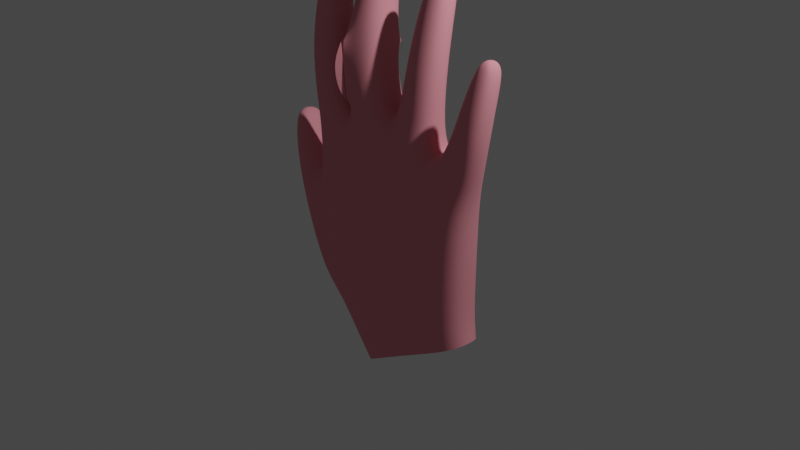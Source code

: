 # Source: tema3.blend  (saved by Blender 3.6.13; exported with 4.5.12 LTS)
import bpy
from mathutils import Matrix  # noqa: F401  (used for matrix-valued properties, if any)

bpy.ops.wm.read_factory_settings(use_empty=True)
scene = bpy.context.scene
scene.name = 'Scene'

# ---- collections
col_collection = bpy.data.collections.new('Collection'); scene.collection.children.link(col_collection)

# ---- materials (node trees are filled in below, after node groups)
mat_skin = bpy.data.materials.new('Skin')
mat_skin.alpha_threshold = 0.0
mat_skin.use_transparent_shadow = False
mat_skin.roughness = 0.5
mat_skin.line_color = (0.0, 0.0, 0.0, 1.0)

# ---- material node trees
mat_skin.use_nodes = True; mat_skin.node_tree.nodes.clear()
_N = mat_skin.node_tree.nodes; _L = mat_skin.node_tree.links
n0 = _N.new('ShaderNodeOutputMaterial'); n0.name = 'Material Output'; n0.location = (300, 300)
n1 = _N.new('ShaderNodeBsdfPrincipled'); n1.name = 'Principled BSDF'; n1.location = (10, 300)
n1.distribution = 'GGX'
n1.subsurface_method = 'RANDOM_WALK_SKIN'
n1.inputs[0].default_value = (0.8, 0.2787, 0.3314, 1.0)
n1.inputs[2].default_value = 1.0
n1.inputs[3].default_value = 1.45
n1.inputs[11].default_value = 1.36
n1.inputs[13].default_value = 0.3551
n1.inputs[27].default_value = (0.0, 0.0, 0.0, 1.0)
n1.inputs[28].default_value = 1.0
_L.new(n1.outputs[0], n0.inputs[0])
n0.is_active_output = True

# ---- world
world_world = bpy.data.worlds.new('World'); scene.world = world_world
world_world.use_nodes = True; world_world.node_tree.nodes.clear()
_N = world_world.node_tree.nodes; _L = world_world.node_tree.links
n0 = _N.new('ShaderNodeOutputWorld'); n0.name = 'World Output'; n0.location = (300, 300)
n1 = _N.new('ShaderNodeBackground'); n1.name = 'Background'; n1.location = (10, 300)
n1.inputs[0].default_value = (0.05088, 0.05088, 0.05088, 1.0)
_L.new(n1.outputs[0], n0.inputs[0])
n0.is_active_output = True
world_world.color = (0.05088, 0.05088, 0.05088)
world_world.use_sun_shadow = False
world_world.sun_shadow_jitter_overblur = 0.0

# ---- cameras
cam_camera = bpy.data.cameras.new('Camera')
cam_camera.clip_end = 100.0
cam_camera.ortho_scale = 7.314

# ---- lights
light_light = bpy.data.lights.new('Light', 'POINT')
light_light.transmission_factor = 0.0
light_light.energy = 1000.0
light_light.shadow_soft_size = 0.1
light_light.shadow_maximum_resolution = 0.006
light_light.use_absolute_resolution = True

# ---- meshes
me_cube = bpy.data.meshes.new('Cube')
me_cube.from_pydata([(0.9654, 0.2105, 0.4958), (0.9253, 0.2272, -0.7527), (0.9635, -0.2485, 0.5011), (0.9253, -0.2274, -0.7527), (-1.003, 0.2467, 0.6964), (-0.7009, 0.2444, -1.206), (-0.9997, -0.232, 0.7065), (-0.6978, -0.2331, -1.198), (0.5621, 0.2767, -0.8218), (0.1136, 0.2778, -0.9198), (-0.3215, 0.2786, -1.061), (0.5732, -0.2673, 0.788), (0.006905, -0.2547, 0.9819), (-0.543, -0.255, 0.9014), (-0.3199, -0.2764, -1.059), (0.1137, -0.2779, -0.9196), (0.562, -0.2774, -0.8218), (-0.5434, 0.2558, 0.8995), (0.007809, 0.2471, 0.9789), (0.576, 0.22, 0.7796), (0.9334, 0.2371, -0.09286), (-1.031, -0.2146, -0.05031), (0.9331, -0.2422, -0.09248), (-1.045, 0.2919, -0.08623), (-0.5041, 0.2996, 0.04742), (0.0241, 0.2919, 0.1275), (0.5423, 0.2847, 0.036), (0.5416, -0.2951, 0.03801), (0.02539, -0.2914, 0.1298), (-0.4972, -0.2829, 0.06064), (-0.9946, 0.2258, -0.9993), (-0.9901, -0.2212, -0.9924), (-1.296, 0.2655, -0.4155), (-1.282, -0.2071, -0.3829), (-0.3052, 0.2005, -1.752), (-0.305, -0.1998, -1.751), (-0.05382, 0.2556, -1.59), (0.674, -0.2552, -1.19), (0.9761, -0.1994, -1.036), (0.9761, 0.1994, -1.036), (0.674, 0.2552, -1.19), (0.3005, 0.2578, -1.389), (-0.05378, -0.2556, -1.59), (0.3005, -0.2579, -1.389), (-1.397, -0.04785, 0.3501), (-1.415, 0.3588, 0.2747), (-1.63, -0.06785, 0.2353), (-1.648, 0.3389, 0.1643), (-1.641, 0.1116, 0.7282), (-1.659, 0.464, 0.6407), (-1.815, 0.0982, 0.6974), (-1.833, 0.4509, 0.6102), (-0.7004, -0.2207, 1.129), (-1.055, -0.2191, 1.034), (-1.054, 0.2278, 1.023), (-0.6988, 0.2285, 1.119), (-0.1531, -0.2263, 1.266), (-0.5142, -0.2362, 1.192), (-0.4991, 0.2365, 1.197), (-0.1503, 0.2351, 1.259), (0.4848, -0.2043, 1.13), (0.1474, -0.197, 1.225), (0.149, 0.1974, 1.214), (0.487, 0.1868, 1.12), (1.056, 0.1413, 0.8023), (1.052, -0.2423, 0.8216), (0.78, -0.2466, 0.9617), (0.7858, 0.1379, 0.9376), (-1.35, 0.5065, 2.346), (-0.603, -0.2679, 1.31), (-1.149, 0.5049, 2.379), (-0.8575, 0.2519, 1.539), (-1.191, -0.158, 1.524), (-0.8644, -0.159, 1.583), (1.155, 0.08799, 1.16), (1.146, -0.2338, 1.207), (0.907, -0.2251, 1.292), (0.9166, 0.09628, 1.241), (1.214, 0.1689, 1.883), (1.201, -0.04587, 1.952), (1.046, -0.03434, 1.964), (1.058, 0.1802, 1.894), (-1.165, 0.2422, 2.464), (-1.366, 0.2439, 2.431), (-1.184, 0.2528, 1.479), (1.188, -0.1662, 1.61), (0.9792, -0.1501, 1.654), (1.2, 0.1052, 1.542), (0.9921, 0.1209, 1.583), (-0.6602, -0.259, 1.559), (-0.2647, 0.2815, 1.748), (-0.6188, 0.285, 1.717), (-0.6279, -0.1831, 1.75), (-0.2829, -0.1663, 1.79), (0.4806, -0.145, 1.629), (0.1808, -0.1378, 1.661), (0.1865, 0.2084, 1.623), (0.4865, 0.2, 1.592), (0.3942, 0.196, 2.576), (0.194, 0.2067, 2.572), (0.2083, 0.4478, 2.494), (0.4086, 0.4372, 2.498), (-1.031, 0.0347, 2.107), (-1.295, 0.3748, 1.981), (-1.308, 0.03656, 2.063), (-1.017, 0.373, 2.026), (-0.3201, 0.2989, 1.745), (-0.586, 0.3014, 1.727), (-0.3664, 0.2991, 1.744), (-0.5424, 0.3008, 1.733), (-0.6786, 0.5898, 2.678), (-0.469, 0.5807, 2.687), (-0.6956, 0.2956, 2.772), (-0.4862, 0.2866, 2.781), (-0.6798, 0.06226, 2.374), (-0.6655, 0.4364, 2.286), (-0.3797, 0.4286, 2.302), (-0.3952, 0.0558, 2.389), (0.4563, 0.3123, 2.126), (0.4438, 0.0171, 2.198), (0.1795, 0.02918, 2.202), (0.1918, 0.3244, 2.129), (-0.6987, 0.0005496, -1.405), (1.044, -0.01623, 0.4422), (-1.099, 0.008811, 0.6828), (1.005, -8.57e-05, -0.7327), (0.6, -0.03187, 0.8958), (0.002351, -0.0008961, 1.13), (-0.5507, 6.583e-05, 1.017), (1.014, -0.002204, -0.1245), (-1.128, 0.05519, 0.1658), (-0.9911, 0.001089, -1.028), (-1.332, 0.02375, -0.4722), (-0.3606, -2.496e-06, -1.81), (1.055, 1.666e-07, -0.9891), (-1.349, 0.1621, 0.345), (-1.705, 0.1309, 0.1799), (-1.651, 0.299, 0.7141), (-1.851, 0.2838, 0.6829), (-1.144, 0.004355, 1.004), (-0.616, 0.004031, 1.153), (-0.07093, 0.004659, 1.287), (-0.5807, 0.005094, 1.19), (0.5646, -0.01057, 1.11), (0.07044, 0.001785, 1.249), (1.122, -0.04912, 0.7796), (0.7201, -0.05556, 0.9849), (-1.147, 0.3857, 2.449), (-1.272, 0.04764, 1.487), (1.212, -0.07522, 1.162), (0.8502, -0.06167, 1.287), (1.224, 0.06812, 1.942), (1.041, 0.08097, 1.952), (-1.382, 0.3875, 2.41), (-0.7759, 0.04636, 1.575), (0.9331, -0.009254, 1.631), (1.247, -0.03469, 1.566), (-0.6923, 0.05864, 1.731), (-0.1924, 0.05525, 1.776), (0.561, 0.02584, 1.605), (0.1059, 0.03705, 1.648), (0.4181, 0.3267, 2.563), (0.1822, 0.3392, 2.557), (-1.371, 0.2069, 2.012), (-0.9557, 0.204, 2.079), (-0.7087, 0.4574, 2.751), (-0.4629, 0.4463, 2.761), (-0.3174, 0.241, 2.351), (-0.7424, 0.2523, 2.327), (0.1196, 0.1808, 2.167), (0.5158, 0.162, 2.163)], [], [(17, 4, 54, 55), (29, 13, 6, 21), (130, 124, 4, 23), (16, 15, 43, 37), (129, 123, 2, 22), (26, 19, 0, 20), (23, 4, 17, 24), (24, 17, 18, 25), (25, 18, 19, 26), (9, 8, 40, 41), (15, 14, 42, 43), (8, 1, 39, 40), (22, 2, 11, 27), (27, 11, 12, 28), (28, 12, 13, 29), (0, 19, 67, 64), (19, 18, 62, 63), (127, 18, 59, 141), (15, 28, 29, 14), (16, 27, 28, 15), (3, 22, 27, 16), (9, 25, 26, 8), (10, 24, 25, 9), (5, 23, 24, 10), (8, 26, 20, 1), (125, 129, 22, 3), (23, 32, 47, 45), (14, 29, 21, 7), (131, 132, 32, 30), (7, 21, 33, 31), (122, 7, 31, 131), (23, 5, 30, 32), (122, 5, 34, 133), (10, 9, 41, 36), (125, 3, 38, 134), (5, 10, 36, 34), (14, 7, 35, 42), (3, 16, 37, 38), (46, 44, 48, 50), (130, 23, 45, 135), (33, 21, 44, 46), (132, 33, 46, 136), (137, 49, 51, 138), (136, 46, 50, 138), (45, 47, 51, 49), (135, 45, 49, 137), (140, 55, 71, 154), (6, 13, 52, 53), (128, 17, 55, 140), (124, 6, 53, 139), (59, 58, 91, 90), (13, 12, 56, 57), (128, 13, 57, 142), (18, 17, 58, 59), (143, 63, 97, 159), (127, 12, 61, 144), (126, 19, 63, 143), (12, 11, 60, 61), (146, 66, 76, 150), (11, 2, 65, 66), (126, 11, 66, 146), (123, 0, 64, 145), (105, 103, 68, 70), (53, 52, 73, 72), (55, 54, 84, 71), (104, 102, 82, 83), (164, 105, 70, 147), (86, 85, 79, 80), (64, 67, 77, 74), (66, 65, 75, 76), (145, 64, 74, 149), (151, 152, 80, 79), (156, 87, 78, 151), (155, 86, 80, 152), (87, 88, 81, 78), (147, 153, 83, 82), (139, 53, 72, 148), (163, 104, 83, 153), (74, 77, 88, 87), (150, 76, 86, 155), (149, 74, 87, 156), (76, 75, 85, 86), (57, 56, 93, 92), (57, 69, 89, 92), (141, 59, 90, 158), (170, 118, 101, 161), (61, 60, 94, 95), (144, 61, 95, 160), (63, 62, 96, 97), (161, 162, 99, 98), (120, 119, 98, 99), (169, 120, 99, 162), (118, 121, 100, 101), (148, 72, 104, 163), (154, 71, 105, 164), (72, 73, 102, 104), (71, 84, 103, 105), (142, 57, 92, 157), (90, 91, 107, 106), (106, 107, 109, 108), (168, 114, 112, 165), (166, 111, 110, 165), (116, 115, 110, 111), (167, 116, 111, 166), (114, 117, 113, 112), (92, 93, 117, 114), (158, 90, 116, 167), (90, 91, 115, 116), (157, 92, 114, 168), (97, 96, 121, 118), (160, 95, 120, 169), (95, 94, 119, 120), (159, 97, 118, 170), (94, 159, 170, 119), (96, 160, 169, 121), (91, 157, 168, 115), (93, 158, 167, 117), (117, 167, 166, 113), (113, 166, 165, 112), (115, 168, 165, 110), (58, 142, 157, 91), (73, 154, 164, 102), (84, 148, 163, 103), (121, 169, 162, 100), (101, 100, 162, 161), (62, 144, 160, 96), (119, 170, 161, 98), (56, 141, 158, 93), (75, 149, 156, 85), (77, 150, 155, 88), (103, 163, 153, 68), (54, 139, 148, 84), (70, 68, 153, 147), (88, 155, 152, 81), (85, 156, 151, 79), (78, 81, 152, 151), (65, 145, 149, 75), (102, 164, 147, 82), (2, 123, 145, 65), (19, 126, 146, 67), (67, 146, 150, 77), (11, 126, 143, 60), (18, 127, 144, 62), (60, 143, 159, 94), (17, 128, 142, 58), (4, 124, 139, 54), (13, 128, 140, 52), (52, 140, 154, 73), (44, 135, 137, 48), (47, 136, 138, 51), (48, 137, 138, 50), (32, 132, 136, 47), (21, 130, 135, 44), (1, 125, 134, 39), (7, 122, 133, 35), (5, 122, 131, 30), (31, 33, 132, 131), (1, 20, 129, 125), (12, 127, 141, 56), (20, 0, 123, 129), (21, 6, 124, 130)])
me_cube.polygons.foreach_set('use_smooth', [True] * 161)
_uv = me_cube.uv_layers.new(name='UVMap')
_uv.uv.foreach_set('vector', [0.625, 0.3125, 0.625, 0.25, 0.625, 0.25, 0.625, 0.3125, 0.536, 0.9375, 0.625, 0.9375, 0.625, 1.0, 0.536, 1.0, 0.536, 0.125, 0.625, 0.125, 0.625, 0.25, 0.536, 0.25, 0.375, 0.8125, 0.375, 0.875, 0.375, 0.875, 0.375, 0.8125, 0.536, 0.625, 0.625, 0.625, 0.625, 0.75, 0.536, 0.75, 0.536, 0.4375, 0.625, 0.4375, 0.625, 0.5, 0.536, 0.5, 0.536, 0.25, 0.625, 0.25, 0.625, 0.3125, 0.536, 0.3125, 0.536, 0.3125, 0.625, 0.3125, 0.625, 0.375, 0.536, 0.375, 0.536, 0.375, 0.625, 0.375, 0.625, 0.4375, 0.536, 0.4375, 0.375, 0.375, 0.375, 0.4375, 0.375, 0.4375, 0.375, 0.375, 0.375, 0.875, 0.375, 0.9375, 0.375, 0.9375, 0.375, 0.875, 0.375, 0.4375, 0.375, 0.5, 0.375, 0.5, 0.375, 0.4375, 0.536, 0.75, 0.625, 0.75, 0.625, 0.8125, 0.536, 0.8125, 0.536, 0.8125, 0.625, 0.8125, 0.625, 0.875, 0.536, 0.875, 0.536, 0.875, 0.625, 0.875, 0.625, 0.9375, 0.536, 0.9375, 0.625, 0.5, 0.625, 0.4375, 0.625, 0.4375, 0.625, 0.5, 0.625, 0.4375, 0.625, 0.375, 0.625, 0.375, 0.625, 0.4375, 0.75, 0.625, 0.75, 0.5, 0.75, 0.5, 0.75, 0.625, 0.375, 0.875, 0.536, 0.875, 0.536, 0.9375, 0.375, 0.9375, 0.375, 0.8125, 0.536, 0.8125, 0.536, 0.875, 0.375, 0.875, 0.375, 0.75, 0.536, 0.75, 0.536, 0.8125, 0.375, 0.8125, 0.375, 0.375, 0.536, 0.375, 0.536, 0.4375, 0.375, 0.4375, 0.375, 0.3125, 0.536, 0.3125, 0.536, 0.375, 0.375, 0.375, 0.375, 0.25, 0.536, 0.25, 0.536, 0.3125, 0.375, 0.3125, 0.375, 0.4375, 0.536, 0.4375, 0.536, 0.5, 0.375, 0.5, 0.375, 0.625, 0.536, 0.625, 0.536, 0.75, 0.375, 0.75, 0.536, 0.25, 0.536, 0.25, 0.536, 0.25, 0.536, 0.25, 0.375, 0.9375, 0.536, 0.9375, 0.536, 1.0, 0.375, 1.0, 0.375, 0.125, 0.536, 0.125, 0.536, 0.25, 0.375, 0.25, 0.375, 1.0, 0.536, 1.0, 0.536, 1.0, 0.375, 1.0, 0.125, 0.625, 0.125, 0.75, 0.125, 0.75, 0.125, 0.625, 0.536, 0.25, 0.375, 0.25, 0.375, 0.25, 0.536, 0.25, 0.125, 0.625, 0.125, 0.5, 0.125, 0.5, 0.125, 0.625, 0.375, 0.3125, 0.375, 0.375, 0.375, 0.375, 0.375, 0.3125, 0.375, 0.625, 0.375, 0.75, 0.375, 0.75, 0.375, 0.625, 0.375, 0.25, 0.375, 0.3125, 0.375, 0.3125, 0.375, 0.25, 0.375, 0.9375, 0.375, 1.0, 0.375, 1.0, 0.375, 0.9375, 0.375, 0.75, 0.375, 0.8125, 0.375, 0.8125, 0.375, 0.75, 0.536, 1.0, 0.536, 1.0, 0.536, 1.0, 0.536, 1.0, 0.536, 0.125, 0.536, 0.25, 0.536, 0.25, 0.536, 0.125, 0.536, 1.0, 0.536, 1.0, 0.536, 1.0, 0.536, 1.0, 0.536, 0.125, 0.536, 0.0, 0.536, 0.0, 0.536, 0.125, 0.536, 0.125, 0.536, 0.25, 0.536, 0.25, 0.536, 0.125, 0.536, 0.125, 0.536, 0.0, 0.536, 0.0, 0.536, 0.125, 0.536, 0.25, 0.536, 0.25, 0.536, 0.25, 0.536, 0.25, 0.536, 0.125, 0.536, 0.25, 0.536, 0.25, 0.536, 0.125, 0.8125, 0.625, 0.8125, 0.5, 0.8125, 0.5, 0.8125, 0.625, 0.625, 1.0, 0.625, 0.9375, 0.625, 0.9375, 0.625, 1.0, 0.8125, 0.625, 0.8125, 0.5, 0.8125, 0.5, 0.8125, 0.625, 0.625, 0.125, 0.625, 0.0, 0.625, 0.0, 0.625, 0.125, 0.625, 0.375, 0.625, 0.3125, 0.625, 0.3125, 0.625, 0.375, 0.625, 0.9375, 0.625, 0.875, 0.625, 0.875, 0.625, 0.9375, 0.8125, 0.625, 0.8125, 0.75, 0.8125, 0.75, 0.8125, 0.625, 0.625, 0.375, 0.625, 0.3125, 0.625, 0.3125, 0.625, 0.375, 0.6875, 0.625, 0.6875, 0.5, 0.6875, 0.5, 0.6875, 0.625, 0.75, 0.625, 0.75, 0.75, 0.75, 0.75, 0.75, 0.625, 0.6875, 0.625, 0.6875, 0.5, 0.6875, 0.5, 0.6875, 0.625, 0.625, 0.875, 0.625, 0.8125, 0.625, 0.8125, 0.625, 0.875, 0.6875, 0.625, 0.6875, 0.75, 0.6875, 0.75, 0.6875, 0.625, 0.625, 0.8125, 0.625, 0.75, 0.625, 0.75, 0.625, 0.8125, 0.6875, 0.625, 0.6875, 0.75, 0.6875, 0.75, 0.6875, 0.625, 0.625, 0.625, 0.625, 0.5, 0.625, 0.5, 0.625, 0.625, 0.625, 0.3125, 0.625, 0.25, 0.625, 0.25, 0.625, 0.3125, 0.625, 1.0, 0.625, 0.9375, 0.625, 0.9375, 0.625, 1.0, 0.625, 0.3125, 0.625, 0.25, 0.625, 0.25, 0.625, 0.3125, 0.625, 1.0, 0.625, 0.9375, 0.625, 0.9375, 0.625, 1.0, 0.8125, 0.625, 0.8125, 0.5, 0.8125, 0.5, 0.8125, 0.625, 0.625, 0.8125, 0.625, 0.75, 0.625, 0.75, 0.625, 0.8125, 0.625, 0.5, 0.625, 0.4375, 0.625, 0.4375, 0.625, 0.5, 0.625, 0.8125, 0.625, 0.75, 0.625, 0.75, 0.625, 0.8125, 0.625, 0.625, 0.625, 0.5, 0.625, 0.5, 0.625, 0.625, 0.625, 0.625, 0.6875, 0.625, 0.6875, 0.75, 0.625, 0.75, 0.625, 0.625, 0.625, 0.5, 0.625, 0.5, 0.625, 0.625, 0.6875, 0.625, 0.6875, 0.75, 0.6875, 0.75, 0.6875, 0.625, 0.625, 0.5, 0.625, 0.4375, 0.625, 0.4375, 0.625, 0.5, 0.8125, 0.625, 0.875, 0.625, 0.875, 0.75, 0.8125, 0.75, 0.625, 0.125, 0.625, 0.0, 0.625, 0.0, 0.625, 0.125, 0.625, 0.125, 0.625, 0.0, 0.625, 0.0, 0.625, 0.125, 0.625, 0.5, 0.625, 0.4375, 0.625, 0.4375, 0.625, 0.5, 0.6875, 0.625, 0.6875, 0.75, 0.6875, 0.75, 0.6875, 0.625, 0.625, 0.625, 0.625, 0.5, 0.625, 0.5, 0.625, 0.625, 0.625, 0.8125, 0.625, 0.75, 0.625, 0.75, 0.625, 0.8125, 0.625, 0.9375, 0.625, 0.875, 0.625, 0.875, 0.625, 0.9375, 0.0, 0.0, 0.0, 0.0, 0.0, 0.0, 0.0, 0.0, 0.75, 0.625, 0.75, 0.5, 0.75, 0.5, 0.75, 0.625, 0.6875, 0.625, 0.6875, 0.5, 0.6875, 0.5, 0.6875, 0.625, 0.625, 0.875, 0.625, 0.8125, 0.625, 0.8125, 0.625, 0.875, 0.75, 0.625, 0.75, 0.75, 0.75, 0.75, 0.75, 0.625, 0.625, 0.4375, 0.625, 0.375, 0.625, 0.375, 0.625, 0.4375, 0.6875, 0.625, 0.75, 0.625, 0.75, 0.75, 0.6875, 0.75, 0.625, 0.875, 0.625, 0.8125, 0.625, 0.8125, 0.625, 0.875, 0.75, 0.625, 0.75, 0.75, 0.75, 0.75, 0.75, 0.625, 0.625, 0.4375, 0.625, 0.375, 0.625, 0.375, 0.625, 0.4375, 0.625, 0.125, 0.625, 0.0, 0.625, 0.0, 0.625, 0.125, 0.8125, 0.625, 0.8125, 0.5, 0.8125, 0.5, 0.8125, 0.625, 0.625, 1.0, 0.625, 0.9375, 0.625, 0.9375, 0.625, 1.0, 0.625, 0.3125, 0.625, 0.25, 0.625, 0.25, 0.625, 0.3125, 0.8125, 0.625, 0.8125, 0.75, 0.8125, 0.75, 0.8125, 0.625, 0.625, 0.375, 0.625, 0.3125, 0.625, 0.3125, 0.625, 0.375, 0.625, 0.375, 0.625, 0.3125, 0.625, 0.3125, 0.625, 0.375, 0.8125, 0.625, 0.8125, 0.75, 0.8125, 0.75, 0.8125, 0.625, 0.75, 0.625, 0.75, 0.5, 0.625, 0.3125, 0.7188, 0.5312, 0.625, 0.375, 0.625, 0.3125, 0.625, 0.3125, 0.625, 0.375, 0.75, 0.625, 0.75, 0.5, 0.75, 0.5, 0.75, 0.625, 0.625, 0.9375, 0.625, 0.875, 0.625, 0.875, 0.625, 0.9375, 0.625, 0.9375, 0.625, 0.875, 0.625, 0.875, 0.625, 0.9375, 0.75, 0.625, 0.75, 0.5, 0.75, 0.5, 0.75, 0.625, 0.625, 0.375, 0.625, 0.3125, 0.625, 0.3125, 0.625, 0.375, 0.8125, 0.625, 0.8125, 0.75, 0.8125, 0.75, 0.8125, 0.625, 0.625, 0.4375, 0.625, 0.375, 0.625, 0.375, 0.625, 0.4375, 0.75, 0.625, 0.75, 0.75, 0.75, 0.75, 0.75, 0.625, 0.625, 0.875, 0.625, 0.8125, 0.625, 0.8125, 0.625, 0.875, 0.6875, 0.625, 0.6875, 0.5, 0.6875, 0.5, 0.6875, 0.625, 0.6875, 0.75, 0.6875, 0.625, 0.6875, 0.625, 0.6875, 0.75, 0.75, 0.5, 0.75, 0.625, 0.75, 0.625, 0.75, 0.5, 0.8125, 0.5, 0.8125, 0.625, 0.8125, 0.625, 0.8125, 0.5, 0.75, 0.75, 0.75, 0.625, 0.75, 0.625, 0.75, 0.75, 0.75, 0.75, 0.75, 0.625, 0.75, 0.625, 0.75, 0.75, 0.75, 0.75, 0.75, 0.625, 0.7188, 0.5312, 0.8125, 0.75, 0.8125, 0.5, 0.8125, 0.625, 0.8125, 0.625, 0.8125, 0.5, 0.8125, 0.5, 0.8125, 0.625, 0.8125, 0.625, 0.8125, 0.5, 0.8125, 0.75, 0.8125, 0.625, 0.8125, 0.625, 0.8125, 0.75, 0.625, 0.25, 0.625, 0.125, 0.625, 0.125, 0.625, 0.25, 0.75, 0.5, 0.75, 0.625, 0.75, 0.625, 0.75, 0.5, 0.6875, 0.5, 0.75, 0.5, 0.75, 0.625, 0.6875, 0.625, 0.75, 0.5, 0.75, 0.625, 0.75, 0.625, 0.75, 0.5, 0.6875, 0.75, 0.6875, 0.625, 0.6875, 0.625, 0.6875, 0.75, 0.75, 0.75, 0.75, 0.625, 0.75, 0.625, 0.75, 0.75, 0.625, 0.75, 0.625, 0.625, 0.625, 0.625, 0.625, 0.75, 0.6875, 0.5, 0.6875, 0.625, 0.6875, 0.625, 0.6875, 0.5, 0.625, 0.25, 0.625, 0.125, 0.625, 0.125, 0.625, 0.25, 0.625, 0.25, 0.625, 0.125, 0.625, 0.125, 0.625, 0.25, 0.8125, 0.5, 0.875, 0.5, 0.875, 0.625, 0.8125, 0.625, 0.6875, 0.5, 0.6875, 0.625, 0.6875, 0.625, 0.6875, 0.5, 0.625, 0.75, 0.625, 0.625, 0.625, 0.625, 0.625, 0.75, 0.625, 0.5, 0.6875, 0.5, 0.6875, 0.625, 0.625, 0.625, 0.625, 0.75, 0.625, 0.625, 0.625, 0.625, 0.625, 0.75, 0.8125, 0.75, 0.8125, 0.625, 0.8125, 0.625, 0.8125, 0.75, 0.625, 0.75, 0.625, 0.625, 0.625, 0.625, 0.625, 0.75, 0.6875, 0.5, 0.6875, 0.625, 0.6875, 0.625, 0.6875, 0.5, 0.6875, 0.5, 0.6875, 0.625, 0.6875, 0.625, 0.6875, 0.5, 0.6875, 0.75, 0.6875, 0.625, 0.6875, 0.625, 0.6875, 0.75, 0.75, 0.5, 0.75, 0.625, 0.75, 0.625, 0.75, 0.5, 0.6875, 0.75, 0.6875, 0.625, 0.6875, 0.625, 0.6875, 0.75, 0.8125, 0.5, 0.8125, 0.625, 0.8125, 0.625, 0.8125, 0.5, 0.625, 0.25, 0.625, 0.125, 0.625, 0.125, 0.625, 0.25, 0.8125, 0.75, 0.8125, 0.625, 0.8125, 0.625, 0.8125, 0.75, 0.8125, 0.75, 0.8125, 0.625, 0.8125, 0.625, 0.8125, 0.75, 0.536, 0.0, 0.536, 0.125, 0.536, 0.125, 0.536, 0.0, 0.536, 0.25, 0.536, 0.125, 0.536, 0.125, 0.536, 0.25, 0.536, 0.0, 0.536, 0.125, 0.536, 0.125, 0.536, 0.0, 0.536, 0.25, 0.536, 0.125, 0.536, 0.125, 0.536, 0.25, 0.536, 0.0, 0.536, 0.125, 0.536, 0.125, 0.536, 0.0, 0.375, 0.5, 0.375, 0.625, 0.375, 0.625, 0.375, 0.5, 0.125, 0.75, 0.125, 0.625, 0.125, 0.625, 0.125, 0.75, 0.125, 0.5, 0.125, 0.625, 0.125, 0.625, 0.125, 0.5, 0.375, 0.0, 0.536, 0.0, 0.536, 0.125, 0.375, 0.125, 0.375, 0.5, 0.536, 0.5, 0.536, 0.625, 0.375, 0.625, 0.75, 0.75, 0.75, 0.625, 0.75, 0.625, 0.75, 0.75, 0.536, 0.5, 0.625, 0.5, 0.625, 0.625, 0.536, 0.625, 0.536, 0.0, 0.625, 0.0, 0.625, 0.125, 0.536, 0.125])
me_cube.materials.append(mat_skin)
me_cube.use_mirror_vertex_groups = False
me_cube.update()

# ---- objects
ob_cube = bpy.data.objects.new('Cube', me_cube)
ob_light = bpy.data.objects.new('Light', light_light)
ob_camera = bpy.data.objects.new('Camera', cam_camera)
ob_empty = bpy.data.objects.new('Empty', None)

# ---- transforms, parenting, visibility, modifiers, constraints
ob_cube.location = (0.0, 0.0, 0.0)
ob_cube.lock_rotations_4d = False
ob_cube.empty_display_type = 'ARROWS'
ob_cube.lineart.crease_threshold = 0.0
_m = ob_cube.modifiers.new('Subdivision', 'SUBSURF')
_m = ob_cube.modifiers.new('Subdivision.001', 'SUBSURF')
ob_light.location = (4.076, 1.005, 5.904)
ob_light.rotation_euler = (0.6503, 0.05522, 1.866)
ob_light.lock_rotations_4d = False
ob_light.empty_display_type = 'ARROWS'
ob_light.color = (0.0, 0.0, 0.0, 0.0)
ob_light.lineart.crease_threshold = 0.0
ob_camera.location = (7.359, -6.926, 4.958)
ob_camera.rotation_euler = (1.109, 0.0, 0.8149)
ob_camera.lock_rotations_4d = False
ob_camera.empty_display_type = 'ARROWS'
ob_camera.color = (0.0, 0.0, 0.0, 0.0)
ob_camera.display_type = 'WIRE'
ob_camera.lineart.crease_threshold = 0.0
ob_empty.location = (-0.4046, 6.666, 3.681)
ob_empty.rotation_euler = (1.571, -0.1097, -1.479e-08)
ob_empty.scale = (1.221, 1.221, 1.221)
ob_empty.empty_display_type = 'IMAGE'
ob_empty.empty_display_size = 5.88
ob_empty.empty_image_offset = (-0.4463, -0.9256)

# ---- collection membership
col_collection.objects.link(ob_cube)
col_collection.objects.link(ob_light)
col_collection.objects.link(ob_camera)
col_collection.objects.link(ob_empty)

# ---- scene / render settings (as saved in the file)
scene.camera = ob_camera
scene.frame_start = 1; scene.frame_end = 250; scene.frame_set(169)
scene.render.engine = 'BLENDER_EEVEE_NEXT'
scene.cycles.sampling_pattern = 'TABULATED_SOBOL'
scene.view_settings.view_transform = 'Filmic'
bpy.context.view_layer.update()
